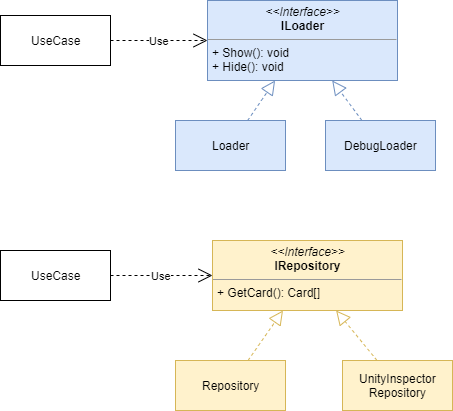

The diagram above was exported from draw.io. Its source (the exported page's mxGraphModel, read from the mxfile embedded in the PNG):
<mxGraphModel dx="1360" dy="753" grid="1" gridSize="10" guides="1" tooltips="1" connect="1" arrows="1" fold="1" page="1" pageScale="1" pageWidth="827" pageHeight="1169" math="0" shadow="0">
  <root>
    <mxCell id="0" />
    <mxCell id="1" parent="0" />
    <mxCell id="lh5Rv42iwAMeFGDFpNTj-1" value="&lt;p style=&quot;margin: 0px ; margin-top: 4px ; text-align: center&quot;&gt;&lt;i&gt;&amp;lt;&amp;lt;Interface&amp;gt;&amp;gt;&lt;/i&gt;&lt;br&gt;&lt;b&gt;IRepository&lt;/b&gt;&lt;/p&gt;&lt;hr size=&quot;1&quot;&gt;&lt;p style=&quot;margin: 0px ; margin-left: 4px&quot;&gt;&lt;span&gt;+ GetCard(): Card[]&lt;/span&gt;&lt;br&gt;&lt;/p&gt;" style="verticalAlign=top;align=left;overflow=fill;fontSize=12;fontFamily=Helvetica;html=1;fillColor=#fff2cc;strokeColor=#d6b656;" vertex="1" parent="1">
      <mxGeometry x="407" y="300" width="190" height="70" as="geometry" />
    </mxCell>
    <mxCell id="lh5Rv42iwAMeFGDFpNTj-2" value="&lt;p style=&quot;margin: 0px ; margin-top: 4px ; text-align: center&quot;&gt;&lt;i&gt;&amp;lt;&amp;lt;Interface&amp;gt;&amp;gt;&lt;/i&gt;&lt;br&gt;&lt;b&gt;ILoader&lt;/b&gt;&lt;/p&gt;&lt;hr size=&quot;1&quot;&gt;&lt;p style=&quot;margin: 0px ; margin-left: 4px&quot;&gt;&lt;span&gt;+ Show(): void&lt;/span&gt;&lt;br&gt;&lt;/p&gt;&lt;p style=&quot;margin: 0px ; margin-left: 4px&quot;&gt;&lt;span&gt;+ Hide(): void&lt;/span&gt;&lt;/p&gt;" style="verticalAlign=top;align=left;overflow=fill;fontSize=12;fontFamily=Helvetica;html=1;fillColor=#dae8fc;strokeColor=#6c8ebf;" vertex="1" parent="1">
      <mxGeometry x="402" y="60" width="190" height="80" as="geometry" />
    </mxCell>
    <mxCell id="lh5Rv42iwAMeFGDFpNTj-3" value="Loader" style="html=1;fillColor=#dae8fc;strokeColor=#6c8ebf;" vertex="1" parent="1">
      <mxGeometry x="370" y="180" width="110" height="50" as="geometry" />
    </mxCell>
    <mxCell id="lh5Rv42iwAMeFGDFpNTj-4" value="DebugLoader" style="html=1;fillColor=#dae8fc;strokeColor=#6c8ebf;" vertex="1" parent="1">
      <mxGeometry x="520" y="180" width="110" height="50" as="geometry" />
    </mxCell>
    <mxCell id="lh5Rv42iwAMeFGDFpNTj-5" value="Repository" style="html=1;fillColor=#fff2cc;strokeColor=#d6b656;" vertex="1" parent="1">
      <mxGeometry x="370" y="420" width="110" height="50" as="geometry" />
    </mxCell>
    <mxCell id="lh5Rv42iwAMeFGDFpNTj-6" value="UnityInspector&lt;br&gt;Repository" style="html=1;fillColor=#fff2cc;strokeColor=#d6b656;" vertex="1" parent="1">
      <mxGeometry x="537" y="420" width="110" height="50" as="geometry" />
    </mxCell>
    <mxCell id="lh5Rv42iwAMeFGDFpNTj-7" value="" style="endArrow=block;dashed=1;endFill=0;endSize=12;html=1;fillColor=#fff2cc;strokeColor=#d6b656;" edge="1" parent="1" source="lh5Rv42iwAMeFGDFpNTj-6" target="lh5Rv42iwAMeFGDFpNTj-1">
      <mxGeometry width="160" relative="1" as="geometry">
        <mxPoint x="397" y="545" as="sourcePoint" />
        <mxPoint x="557" y="545" as="targetPoint" />
      </mxGeometry>
    </mxCell>
    <mxCell id="lh5Rv42iwAMeFGDFpNTj-8" value="" style="endArrow=block;dashed=1;endFill=0;endSize=12;html=1;fillColor=#dae8fc;strokeColor=#6c8ebf;" edge="1" parent="1" source="lh5Rv42iwAMeFGDFpNTj-3" target="lh5Rv42iwAMeFGDFpNTj-2">
      <mxGeometry width="160" relative="1" as="geometry">
        <mxPoint x="42" y="320" as="sourcePoint" />
        <mxPoint x="202" y="320" as="targetPoint" />
      </mxGeometry>
    </mxCell>
    <mxCell id="lh5Rv42iwAMeFGDFpNTj-9" value="" style="endArrow=block;dashed=1;endFill=0;endSize=12;html=1;fillColor=#dae8fc;strokeColor=#6c8ebf;" edge="1" parent="1" source="lh5Rv42iwAMeFGDFpNTj-4" target="lh5Rv42iwAMeFGDFpNTj-2">
      <mxGeometry width="160" relative="1" as="geometry">
        <mxPoint x="52" y="330" as="sourcePoint" />
        <mxPoint x="212" y="330" as="targetPoint" />
      </mxGeometry>
    </mxCell>
    <mxCell id="lh5Rv42iwAMeFGDFpNTj-10" value="" style="endArrow=block;dashed=1;endFill=0;endSize=12;html=1;fillColor=#fff2cc;strokeColor=#d6b656;" edge="1" parent="1" source="lh5Rv42iwAMeFGDFpNTj-5" target="lh5Rv42iwAMeFGDFpNTj-1">
      <mxGeometry width="160" relative="1" as="geometry">
        <mxPoint x="427" y="575" as="sourcePoint" />
        <mxPoint x="587" y="575" as="targetPoint" />
      </mxGeometry>
    </mxCell>
    <mxCell id="lh5Rv42iwAMeFGDFpNTj-11" value="UseCase" style="html=1;" vertex="1" parent="1">
      <mxGeometry x="195" y="310" width="110" height="50" as="geometry" />
    </mxCell>
    <mxCell id="lh5Rv42iwAMeFGDFpNTj-15" value="Use" style="endArrow=open;endSize=12;dashed=1;html=1;" edge="1" parent="1" source="lh5Rv42iwAMeFGDFpNTj-17" target="lh5Rv42iwAMeFGDFpNTj-2">
      <mxGeometry width="160" relative="1" as="geometry">
        <mxPoint x="-15" y="70" as="sourcePoint" />
        <mxPoint x="145" y="70" as="targetPoint" />
      </mxGeometry>
    </mxCell>
    <mxCell id="lh5Rv42iwAMeFGDFpNTj-16" value="Use" style="endArrow=open;endSize=12;dashed=1;html=1;" edge="1" parent="1" source="lh5Rv42iwAMeFGDFpNTj-11" target="lh5Rv42iwAMeFGDFpNTj-1">
      <mxGeometry width="160" relative="1" as="geometry">
        <mxPoint x="-50" y="84.5" as="sourcePoint" />
        <mxPoint x="110" y="84.5" as="targetPoint" />
      </mxGeometry>
    </mxCell>
    <mxCell id="lh5Rv42iwAMeFGDFpNTj-17" value="UseCase" style="html=1;" vertex="1" parent="1">
      <mxGeometry x="195" y="75" width="110" height="50" as="geometry" />
    </mxCell>
  </root>
</mxGraphModel>